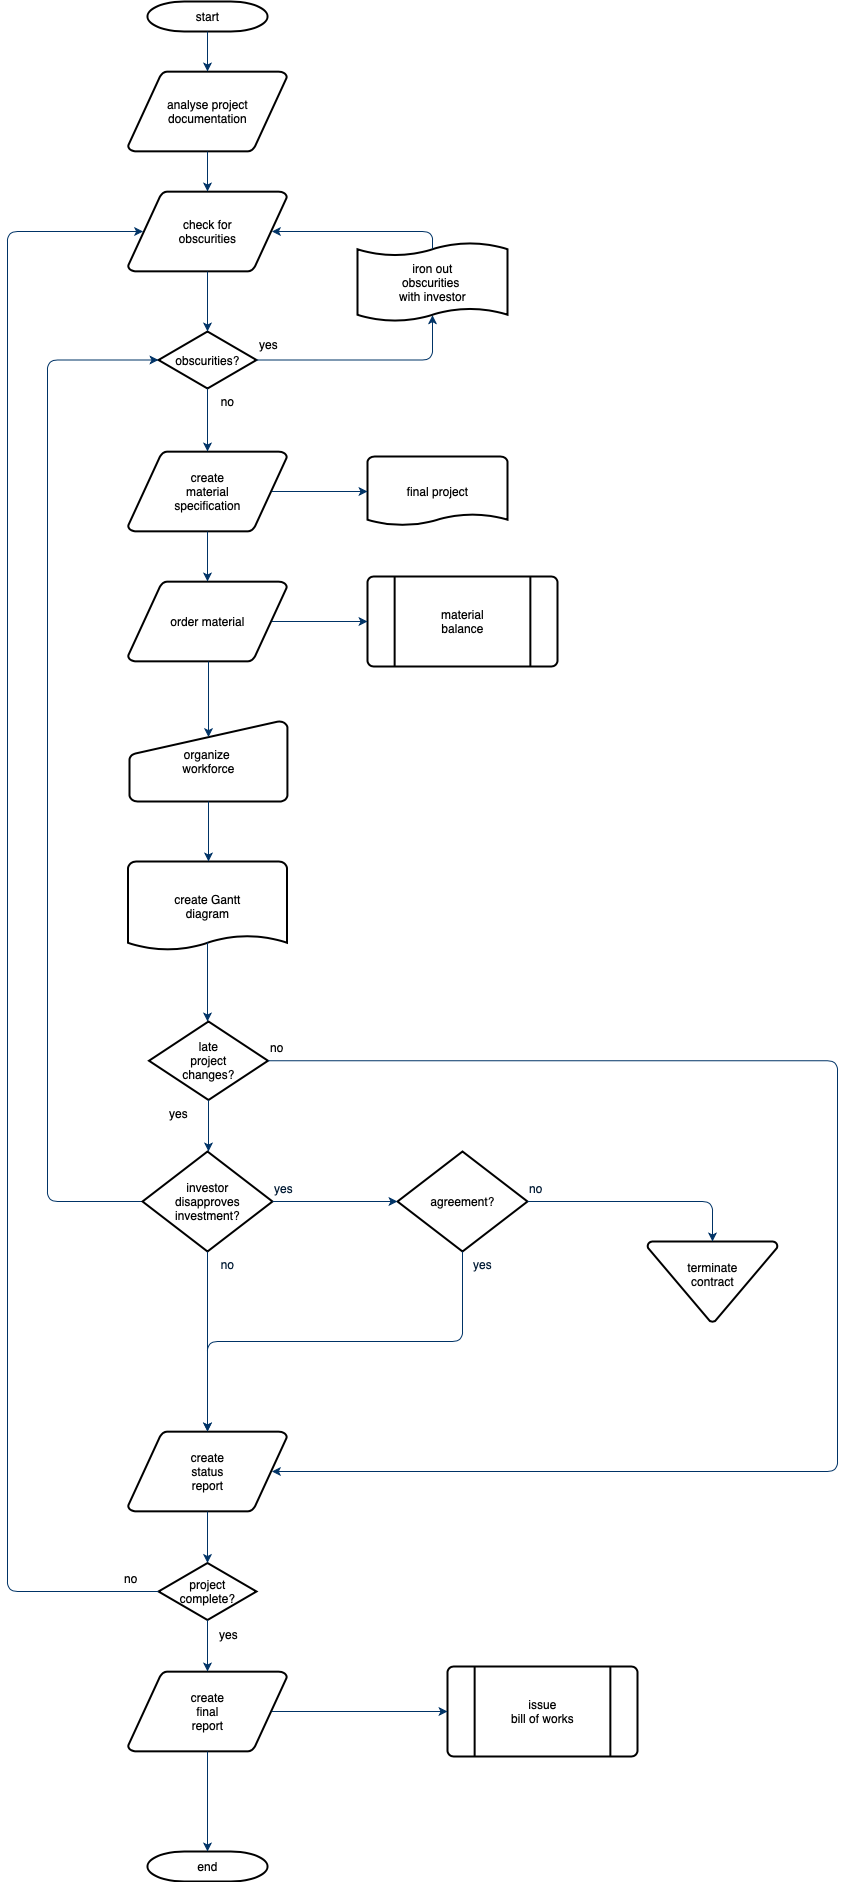

The diagram above was exported from draw.io. Its source (the exported page's mxGraphModel, read from the mxfile embedded in the PNG):
<mxGraphModel dx="945" dy="588" grid="1" gridSize="10" guides="1" tooltips="1" connect="1" arrows="1" fold="1" page="1" pageScale="1" pageWidth="1169" pageHeight="827" background="#ffffff" math="0" shadow="0">
  <root>
    <mxCell id="0" />
    <mxCell id="1" parent="0" />
    <mxCell id="2" value="start" style="shape=mxgraph.flowchart.terminator;strokeWidth=2;gradientColor=none;gradientDirection=north;fontStyle=0;html=1;" parent="1" vertex="1">
      <mxGeometry x="260" y="60" width="120" height="30" as="geometry" />
    </mxCell>
    <mxCell id="3" value="analyse project&#10; documentation" style="shape=mxgraph.flowchart.data;strokeWidth=2;gradientColor=none;gradientDirection=north;fontStyle=0;html=1;" parent="1" vertex="1">
      <mxGeometry x="240.5" y="130" width="159" height="80" as="geometry" />
    </mxCell>
    <mxCell id="4" value="create&#10;material&#10;specification" style="shape=mxgraph.flowchart.data;strokeWidth=2;gradientColor=none;gradientDirection=north;fontStyle=0;html=1;" parent="1" vertex="1">
      <mxGeometry x="240.5" y="510" width="159" height="80" as="geometry" />
    </mxCell>
    <mxCell id="5" value="check for&#10;obscurities" style="shape=mxgraph.flowchart.data;strokeWidth=2;gradientColor=none;gradientDirection=north;fontStyle=0;html=1;" parent="1" vertex="1">
      <mxGeometry x="240.5" y="250" width="159" height="80" as="geometry" />
    </mxCell>
    <mxCell id="6" value="obscurities?" style="shape=mxgraph.flowchart.decision;strokeWidth=2;gradientColor=none;gradientDirection=north;fontStyle=0;html=1;" parent="1" vertex="1">
      <mxGeometry x="271" y="390" width="98" height="57" as="geometry" />
    </mxCell>
    <mxCell id="7" style="fontStyle=1;strokeColor=#003366;strokeWidth=1;html=1;" parent="1" source="2" target="3" edge="1">
      <mxGeometry relative="1" as="geometry" />
    </mxCell>
    <mxCell id="8" style="fontStyle=1;strokeColor=#003366;strokeWidth=1;html=1;" parent="1" source="3" target="5" edge="1">
      <mxGeometry relative="1" as="geometry" />
    </mxCell>
    <mxCell id="9" style="entryX=0.5;entryY=0;entryPerimeter=0;fontStyle=1;strokeColor=#003366;strokeWidth=1;html=1;" parent="1" source="5" target="6" edge="1">
      <mxGeometry relative="1" as="geometry" />
    </mxCell>
    <mxCell id="10" value="" style="edgeStyle=elbowEdgeStyle;elbow=horizontal;entryX=0.5;entryY=0.91;entryPerimeter=0;exitX=1;exitY=0.5;exitPerimeter=0;fontStyle=1;strokeColor=#003366;strokeWidth=1;html=1;" parent="1" source="6" target="51" edge="1">
      <mxGeometry x="381" y="28.5" width="100" height="100" as="geometry">
        <mxPoint x="750" y="447" as="sourcePoint" />
        <mxPoint x="765.395" y="318.5" as="targetPoint" />
        <Array as="points">
          <mxPoint x="545" y="400" />
        </Array>
      </mxGeometry>
    </mxCell>
    <mxCell id="11" value="yes" style="text;fontStyle=0;html=1;strokeColor=none;gradientColor=none;fillColor=none;strokeWidth=2;" parent="1" vertex="1">
      <mxGeometry x="370" y="390" width="40" height="26" as="geometry" />
    </mxCell>
    <mxCell id="12" value="" style="edgeStyle=elbowEdgeStyle;elbow=horizontal;fontColor=#001933;fontStyle=1;strokeColor=#003366;strokeWidth=1;html=1;" parent="1" source="6" target="4" edge="1">
      <mxGeometry width="100" height="100" as="geometry">
        <mxPoint y="100" as="sourcePoint" />
        <mxPoint x="100" as="targetPoint" />
      </mxGeometry>
    </mxCell>
    <mxCell id="13" value="order material" style="shape=mxgraph.flowchart.data;strokeWidth=2;gradientColor=none;gradientDirection=north;fontStyle=0;html=1;" parent="1" vertex="1">
      <mxGeometry x="240.5" y="640" width="159" height="80" as="geometry" />
    </mxCell>
    <mxCell id="14" value="no" style="text;fontStyle=0;html=1;strokeColor=none;gradientColor=none;fillColor=none;strokeWidth=2;align=center;" parent="1" vertex="1">
      <mxGeometry x="320" y="447" width="40" height="26" as="geometry" />
    </mxCell>
    <mxCell id="15" value="final project" style="shape=mxgraph.flowchart.document;strokeWidth=2;gradientColor=none;gradientDirection=north;fontStyle=0;html=1;" parent="1" vertex="1">
      <mxGeometry x="480" y="515" width="140" height="70" as="geometry" />
    </mxCell>
    <mxCell id="16" value="" style="edgeStyle=elbowEdgeStyle;elbow=horizontal;exitX=0.905;exitY=0.5;exitPerimeter=0;fontStyle=1;strokeColor=#003366;strokeWidth=1;html=1;" parent="1" source="4" target="15" edge="1">
      <mxGeometry width="100" height="100" as="geometry">
        <mxPoint y="100" as="sourcePoint" />
        <mxPoint x="100" as="targetPoint" />
      </mxGeometry>
    </mxCell>
    <mxCell id="17" value="" style="edgeStyle=elbowEdgeStyle;elbow=horizontal;fontStyle=1;strokeColor=#003366;strokeWidth=1;html=1;" parent="1" source="4" target="13" edge="1">
      <mxGeometry width="100" height="100" as="geometry">
        <mxPoint y="100" as="sourcePoint" />
        <mxPoint x="100" as="targetPoint" />
      </mxGeometry>
    </mxCell>
    <mxCell id="18" value="material&#10;balance" style="shape=mxgraph.flowchart.predefined_process;strokeWidth=2;gradientColor=none;gradientDirection=north;fontStyle=0;html=1;" parent="1" vertex="1">
      <mxGeometry x="480" y="635" width="190" height="90" as="geometry" />
    </mxCell>
    <mxCell id="19" value="" style="edgeStyle=elbowEdgeStyle;elbow=horizontal;exitX=0.905;exitY=0.5;exitPerimeter=0;fontStyle=1;strokeColor=#003366;strokeWidth=1;html=1;" parent="1" source="13" target="18" edge="1">
      <mxGeometry width="100" height="100" as="geometry">
        <mxPoint y="100" as="sourcePoint" />
        <mxPoint x="100" as="targetPoint" />
      </mxGeometry>
    </mxCell>
    <mxCell id="20" value="organize &#10;workforce" style="shape=mxgraph.flowchart.manual_input;strokeWidth=2;gradientColor=none;gradientDirection=north;fontStyle=0;html=1;" parent="1" vertex="1">
      <mxGeometry x="242" y="780" width="158" height="80" as="geometry" />
    </mxCell>
    <mxCell id="21" value="" style="edgeStyle=elbowEdgeStyle;elbow=horizontal;entryX=0.5;entryY=0.195;entryPerimeter=0;fontStyle=1;strokeColor=#003366;strokeWidth=1;html=1;" parent="1" source="13" target="20" edge="1">
      <mxGeometry width="100" height="100" as="geometry">
        <mxPoint y="100" as="sourcePoint" />
        <mxPoint x="100" as="targetPoint" />
      </mxGeometry>
    </mxCell>
    <mxCell id="22" value="create Gantt&#10;diagram" style="shape=mxgraph.flowchart.document;strokeWidth=2;gradientColor=none;gradientDirection=north;fontStyle=0;html=1;" parent="1" vertex="1">
      <mxGeometry x="240.5" y="920" width="159" height="90" as="geometry" />
    </mxCell>
    <mxCell id="23" value="" style="edgeStyle=elbowEdgeStyle;elbow=horizontal;exitX=0.5;exitY=1;exitPerimeter=0;fontStyle=1;strokeColor=#003366;strokeWidth=1;html=1;" parent="1" source="20" target="22" edge="1">
      <mxGeometry width="100" height="100" as="geometry">
        <mxPoint y="100" as="sourcePoint" />
        <mxPoint x="100" as="targetPoint" />
      </mxGeometry>
    </mxCell>
    <mxCell id="24" value="late&#10;project&#10;changes?" style="shape=mxgraph.flowchart.decision;strokeWidth=2;gradientColor=none;gradientDirection=north;fontStyle=0;html=1;" parent="1" vertex="1">
      <mxGeometry x="261.5" y="1080" width="119" height="78.5" as="geometry" />
    </mxCell>
    <mxCell id="25" value="" style="edgeStyle=elbowEdgeStyle;elbow=horizontal;exitX=0.5;exitY=0.9;exitPerimeter=0;fontStyle=1;strokeColor=#003366;strokeWidth=1;html=1;" parent="1" source="22" target="24" edge="1">
      <mxGeometry width="100" height="100" as="geometry">
        <mxPoint y="100" as="sourcePoint" />
        <mxPoint x="100" as="targetPoint" />
      </mxGeometry>
    </mxCell>
    <mxCell id="26" value="" style="edgeStyle=elbowEdgeStyle;elbow=horizontal;exitX=0;exitY=0.5;exitPerimeter=0;entryX=0;entryY=0.5;entryPerimeter=0;fontStyle=1;strokeColor=#003366;strokeWidth=1;html=1;" parent="1" source="28" target="6" edge="1">
      <mxGeometry width="100" height="100" as="geometry">
        <mxPoint y="100" as="sourcePoint" />
        <mxPoint x="100" as="targetPoint" />
        <Array as="points">
          <mxPoint x="160" y="850" />
        </Array>
      </mxGeometry>
    </mxCell>
    <mxCell id="27" value="yes" style="text;fontStyle=0;html=1;strokeColor=none;gradientColor=none;fillColor=none;strokeWidth=2;" parent="1" vertex="1">
      <mxGeometry x="280" y="1158.5" width="40" height="26" as="geometry" />
    </mxCell>
    <mxCell id="28" value="investor&#10;disapproves&#10; investment?" style="shape=mxgraph.flowchart.decision;strokeWidth=2;gradientColor=none;gradientDirection=north;fontStyle=0;html=1;" parent="1" vertex="1">
      <mxGeometry x="255" y="1210" width="130" height="100" as="geometry" />
    </mxCell>
    <mxCell id="29" value="agreement?" style="shape=mxgraph.flowchart.decision;strokeWidth=2;gradientColor=none;gradientDirection=north;fontStyle=0;html=1;" parent="1" vertex="1">
      <mxGeometry x="510" y="1210" width="130" height="100" as="geometry" />
    </mxCell>
    <mxCell id="30" value="" style="edgeStyle=elbowEdgeStyle;elbow=horizontal;exitX=0.5;exitY=1;exitPerimeter=0;fontStyle=1;strokeColor=#003366;strokeWidth=1;html=1;" parent="1" source="24" target="28" edge="1">
      <mxGeometry width="100" height="100" as="geometry">
        <mxPoint y="100" as="sourcePoint" />
        <mxPoint x="100" as="targetPoint" />
      </mxGeometry>
    </mxCell>
    <mxCell id="31" value="" style="edgeStyle=elbowEdgeStyle;elbow=horizontal;exitX=1;exitY=0.5;exitPerimeter=0;entryX=0;entryY=0.5;entryPerimeter=0;fontStyle=1;strokeColor=#003366;strokeWidth=1;html=1;" parent="1" source="28" target="29" edge="1">
      <mxGeometry width="100" height="100" as="geometry">
        <mxPoint y="100" as="sourcePoint" />
        <mxPoint x="100" as="targetPoint" />
      </mxGeometry>
    </mxCell>
    <mxCell id="32" value="terminate&#10;contract&#10;" style="shape=mxgraph.flowchart.merge_or_storage;strokeWidth=2;gradientColor=none;gradientDirection=north;fontStyle=0;html=1;" parent="1" vertex="1">
      <mxGeometry x="760" y="1300" width="130" height="80.5" as="geometry" />
    </mxCell>
    <mxCell id="33" value="" style="edgeStyle=elbowEdgeStyle;elbow=vertical;exitX=1;exitY=0.5;exitPerimeter=0;entryX=0.5;entryY=0;entryPerimeter=0;fontStyle=1;strokeColor=#003366;strokeWidth=1;html=1;" parent="1" source="29" target="32" edge="1">
      <mxGeometry width="100" height="100" as="geometry">
        <mxPoint y="100" as="sourcePoint" />
        <mxPoint x="100" as="targetPoint" />
        <Array as="points">
          <mxPoint x="740" y="1260" />
        </Array>
      </mxGeometry>
    </mxCell>
    <mxCell id="34" value="create&#10;status&#10;report" style="shape=mxgraph.flowchart.data;strokeWidth=2;gradientColor=none;gradientDirection=north;fontStyle=0;html=1;" parent="1" vertex="1">
      <mxGeometry x="240.5" y="1490" width="159" height="80" as="geometry" />
    </mxCell>
    <mxCell id="35" value="" style="edgeStyle=elbowEdgeStyle;elbow=vertical;exitX=0.5;exitY=1;exitPerimeter=0;fontColor=#001933;fontStyle=1;strokeColor=#003366;strokeWidth=1;html=1;" parent="1" source="28" target="34" edge="1">
      <mxGeometry width="100" height="100" as="geometry">
        <mxPoint y="100" as="sourcePoint" />
        <mxPoint x="100" as="targetPoint" />
      </mxGeometry>
    </mxCell>
    <mxCell id="36" value="" style="edgeStyle=elbowEdgeStyle;elbow=vertical;exitX=0.5;exitY=1;exitPerimeter=0;entryX=0.5;entryY=0;entryPerimeter=0;fontStyle=1;strokeColor=#003366;strokeWidth=1;html=1;" parent="1" source="29" target="34" edge="1">
      <mxGeometry width="100" height="100" as="geometry">
        <mxPoint y="100" as="sourcePoint" />
        <mxPoint x="100" as="targetPoint" />
      </mxGeometry>
    </mxCell>
    <mxCell id="37" value="project&#10;complete?" style="shape=mxgraph.flowchart.decision;strokeWidth=2;gradientColor=none;gradientDirection=north;fontStyle=0;html=1;" parent="1" vertex="1">
      <mxGeometry x="271" y="1621.5" width="98" height="57" as="geometry" />
    </mxCell>
    <mxCell id="38" value="create&#10;final&#10;report" style="shape=mxgraph.flowchart.data;strokeWidth=2;gradientColor=none;gradientDirection=north;fontStyle=0;html=1;" parent="1" vertex="1">
      <mxGeometry x="240.5" y="1730" width="159" height="80" as="geometry" />
    </mxCell>
    <mxCell id="39" value="issue&#10;bill of works" style="shape=mxgraph.flowchart.predefined_process;strokeWidth=2;gradientColor=none;gradientDirection=north;fontStyle=0;html=1;" parent="1" vertex="1">
      <mxGeometry x="560" y="1725" width="190" height="90" as="geometry" />
    </mxCell>
    <mxCell id="40" value="end" style="shape=mxgraph.flowchart.terminator;strokeWidth=2;gradientColor=none;gradientDirection=north;fontStyle=0;html=1;" parent="1" vertex="1">
      <mxGeometry x="260" y="1910" width="120" height="30" as="geometry" />
    </mxCell>
    <mxCell id="41" value="" style="edgeStyle=elbowEdgeStyle;elbow=vertical;exitX=0.5;exitY=1;exitPerimeter=0;entryX=0.5;entryY=0;entryPerimeter=0;fontStyle=1;strokeColor=#003366;strokeWidth=1;html=1;" parent="1" source="34" target="37" edge="1">
      <mxGeometry width="100" height="100" as="geometry">
        <mxPoint y="100" as="sourcePoint" />
        <mxPoint x="100" as="targetPoint" />
      </mxGeometry>
    </mxCell>
    <mxCell id="42" value="" style="edgeStyle=elbowEdgeStyle;elbow=vertical;exitX=0.5;exitY=1;exitPerimeter=0;entryX=0.5;entryY=0;entryPerimeter=0;fontStyle=1;strokeColor=#003366;strokeWidth=1;html=1;" parent="1" source="37" target="38" edge="1">
      <mxGeometry width="100" height="100" as="geometry">
        <mxPoint y="100" as="sourcePoint" />
        <mxPoint x="100" as="targetPoint" />
      </mxGeometry>
    </mxCell>
    <mxCell id="43" value="" style="edgeStyle=elbowEdgeStyle;elbow=vertical;exitX=0.5;exitY=1;exitPerimeter=0;entryX=0.5;entryY=0;entryPerimeter=0;fontStyle=1;strokeColor=#003366;strokeWidth=1;html=1;" parent="1" source="38" target="40" edge="1">
      <mxGeometry width="100" height="100" as="geometry">
        <mxPoint y="100" as="sourcePoint" />
        <mxPoint x="100" as="targetPoint" />
      </mxGeometry>
    </mxCell>
    <mxCell id="44" value="" style="edgeStyle=elbowEdgeStyle;elbow=vertical;exitX=0.905;exitY=0.5;exitPerimeter=0;entryX=0;entryY=0.5;entryPerimeter=0;fontStyle=1;strokeColor=#003366;strokeWidth=1;html=1;" parent="1" source="38" target="39" edge="1">
      <mxGeometry width="100" height="100" as="geometry">
        <mxPoint y="100" as="sourcePoint" />
        <mxPoint x="100" as="targetPoint" />
      </mxGeometry>
    </mxCell>
    <mxCell id="45" value="" style="edgeStyle=elbowEdgeStyle;elbow=horizontal;exitX=1;exitY=0.5;exitPerimeter=0;entryX=0.905;entryY=0.5;entryPerimeter=0;fontStyle=1;strokeColor=#003366;strokeWidth=1;html=1;" parent="1" source="24" target="34" edge="1">
      <mxGeometry width="100" height="100" as="geometry">
        <mxPoint y="100" as="sourcePoint" />
        <mxPoint x="100" as="targetPoint" />
        <Array as="points">
          <mxPoint x="950" y="1320" />
        </Array>
      </mxGeometry>
    </mxCell>
    <mxCell id="46" value="no" style="text;fontStyle=0;html=1;strokeColor=none;gradientColor=none;fillColor=none;strokeWidth=2;" parent="1" vertex="1">
      <mxGeometry x="380.5" y="1093.25" width="40" height="26" as="geometry" />
    </mxCell>
    <mxCell id="47" value="yes" style="text;fontColor=#001933;fontStyle=0;html=1;strokeColor=none;gradientColor=none;fillColor=none;strokeWidth=2;" parent="1" vertex="1">
      <mxGeometry x="385" y="1234" width="40" height="26" as="geometry" />
    </mxCell>
    <mxCell id="48" value="no" style="text;fontColor=#001933;fontStyle=0;html=1;strokeColor=none;gradientColor=none;fillColor=none;strokeWidth=2;align=center;" parent="1" vertex="1">
      <mxGeometry x="320" y="1310" width="40" height="26" as="geometry" />
    </mxCell>
    <mxCell id="49" value="yes" style="text;fontColor=#001933;fontStyle=0;html=1;strokeColor=none;gradientColor=none;fillColor=none;strokeWidth=2;align=center;" parent="1" vertex="1">
      <mxGeometry x="575" y="1310" width="40" height="26" as="geometry" />
    </mxCell>
    <mxCell id="50" value="no" style="text;fontColor=#001933;fontStyle=0;html=1;strokeColor=none;gradientColor=none;fillColor=none;strokeWidth=2;" parent="1" vertex="1">
      <mxGeometry x="640" y="1234" width="40" height="26" as="geometry" />
    </mxCell>
    <mxCell id="51" value="iron out&#10;obscurities &#10;with investor" style="shape=mxgraph.flowchart.paper_tape;strokeWidth=2;gradientColor=none;gradientDirection=north;fontStyle=0;html=1;" parent="1" vertex="1">
      <mxGeometry x="470" y="300" width="150" height="81" as="geometry" />
    </mxCell>
    <mxCell id="52" value="" style="edgeStyle=elbowEdgeStyle;elbow=horizontal;exitX=0.5;exitY=0.09;exitPerimeter=0;entryX=0.905;entryY=0.5;entryPerimeter=0;fontStyle=1;strokeColor=#003366;strokeWidth=1;html=1;" parent="1" source="51" target="5" edge="1">
      <mxGeometry width="100" height="100" as="geometry">
        <mxPoint y="100" as="sourcePoint" />
        <mxPoint x="100" as="targetPoint" />
        <Array as="points">
          <mxPoint x="545" y="300" />
        </Array>
      </mxGeometry>
    </mxCell>
    <mxCell id="53" value="yes" style="text;fontStyle=0;html=1;strokeColor=none;gradientColor=none;fillColor=none;strokeWidth=2;align=center;" parent="1" vertex="1">
      <mxGeometry x="321" y="1680" width="40" height="26" as="geometry" />
    </mxCell>
    <mxCell id="54" value="" style="edgeStyle=elbowEdgeStyle;elbow=horizontal;exitX=0;exitY=0.5;exitPerimeter=0;entryX=0.095;entryY=0.5;entryPerimeter=0;fontStyle=1;strokeColor=#003366;strokeWidth=1;html=1;" parent="1" source="37" target="5" edge="1">
      <mxGeometry width="100" height="100" as="geometry">
        <mxPoint y="100" as="sourcePoint" />
        <mxPoint x="100" as="targetPoint" />
        <Array as="points">
          <mxPoint x="120" y="970" />
        </Array>
      </mxGeometry>
    </mxCell>
    <mxCell id="55" value="no" style="text;fontStyle=0;html=1;strokeColor=none;gradientColor=none;fillColor=none;strokeWidth=2;" parent="1" vertex="1">
      <mxGeometry x="235" y="1624" width="40" height="26" as="geometry" />
    </mxCell>
  </root>
</mxGraphModel>